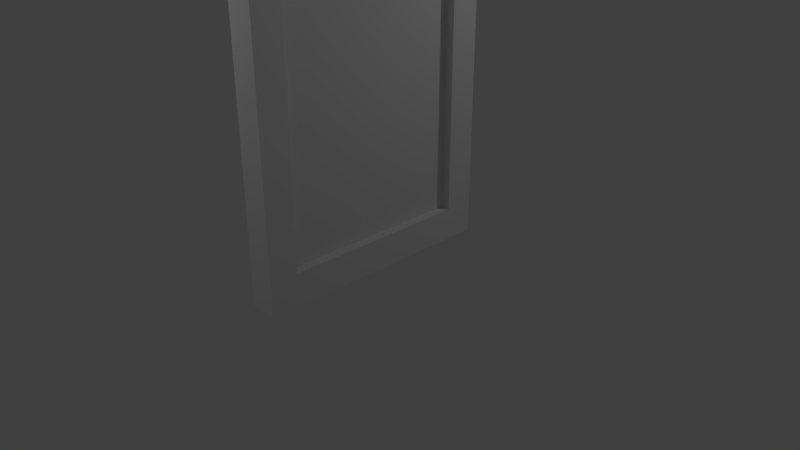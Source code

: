 # Source: DR_Mirror_1.blend  (saved by Blender 2.79.0; exported with 4.5.12 LTS)
import bpy
from mathutils import Matrix  # noqa: F401  (used for matrix-valued properties, if any)

bpy.ops.wm.read_factory_settings(use_empty=True)
scene = bpy.context.scene
scene.name = 'Scene'

# ---- collections
col_collection_1 = bpy.data.collections.new('Collection 1'); scene.collection.children.link(col_collection_1)

# ---- materials (node trees are filled in below, after node groups)
mat_dr_mirror_1_mat = bpy.data.materials.new('DR_Mirror_1_Mat')
mat_dr_mirror_1_mat.alpha_threshold = 0.0
mat_dr_mirror_1_mat.use_transparent_shadow = False
mat_dr_mirror_1_mat.roughness = 0.5
mat_dr_mirror_1_mat.specular_intensity = 0.0

# ---- material node trees

# ---- world
world_world = bpy.data.worlds.new('World'); scene.world = world_world
world_world.color = (0.05088, 0.05088, 0.05088)
world_world.use_sun_shadow = False
world_world.sun_shadow_jitter_overblur = 0.0
world_world.cycles.sampling_method = 'MANUAL'

# ---- cameras
cam_camera = bpy.data.cameras.new('Camera')
cam_camera.clip_end = 100.0
cam_camera.lens = 35.0
cam_camera.sensor_width = 32.0
cam_camera.sensor_height = 18.0
cam_camera.ortho_scale = 7.314
cam_camera.dof.focus_distance = 0.0
cam_camera.dof.aperture_fstop = 128.0

# ---- lights
light_lamp_001 = bpy.data.lights.new('Lamp.001', 'POINT')
light_lamp_001.transmission_factor = 0.0
light_lamp_001.cutoff_distance = 30.0
light_lamp_001.energy = 100.0
light_lamp_001.shadow_buffer_clip_start = 1.001
light_lamp_001.shadow_soft_size = 0.1
light_lamp_001.shadow_maximum_resolution = 0.006
light_lamp_001.use_absolute_resolution = True
light_lamp = bpy.data.lights.new('Lamp', 'POINT')
light_lamp.transmission_factor = 0.0
light_lamp.cutoff_distance = 30.0
light_lamp.energy = 100.0
light_lamp.shadow_buffer_clip_start = 1.001
light_lamp.shadow_soft_size = 0.1
light_lamp.shadow_maximum_resolution = 0.006
light_lamp.use_absolute_resolution = True

# ---- meshes
me_cube_007 = bpy.data.meshes.new('Cube.007')
me_cube_007.from_pydata([(-1.0, -1.0, -1.0), (-1.0, -1.0, 1.0), (-1.0, 1.0, -1.0), (-1.0, 1.0, 1.0), (1.0, -1.0, -1.0), (1.0, -1.0, 1.0), (1.0, 1.0, -1.0), (1.0, 1.0, 1.0), (0.9521, 0.7654, 0.8063), (0.9521, 0.7654, -0.8063), (0.9521, -0.7654, -0.8063), (0.9521, -0.7654, 0.8063), (0.2514, 0.7654, 0.8063), (0.2514, 0.7654, -0.8063), (0.2514, -0.7654, -0.8063), (0.2514, -0.7654, 0.8063)], [], [(0, 1, 3, 2), (2, 3, 7, 6), (4, 6, 9, 10), (4, 5, 1, 0), (2, 6, 4, 0), (7, 3, 1, 5), (8, 11, 15, 12), (7, 5, 11, 8), (6, 7, 8, 9), (5, 4, 10, 11), (13, 12, 15, 14), (9, 8, 12, 13), (11, 10, 14, 15), (10, 9, 13, 14)])
_uv = me_cube_007.uv_layers.new(name='UVMap')
_uv.uv.foreach_set('vector', [0.6667, 0.6667, 0.3333, 0.6667, 0.3333, 0.3333, 0.6667, 0.3333, 0.3333, 0.6667, 3.974e-08, 0.6667, 0.0, 0.3333, 0.3333, 0.3333, 0.3333, 0.0, 0.3333, 0.3333, 0.3011, 0.2942, 0.3011, 0.03909, 0.3333, 0.3333, 0.3333, 3.974e-08, 0.6667, 0.0, 0.6667, 0.3333, 1.0, 0.3333, 0.6667, 0.3333, 0.6667, 2.98e-08, 1.0, 0.0, 0.3333, 0.6667, 0.3333, 1.0, 4.967e-08, 1.0, 0.0, 0.6667, 0.4501, 0.6667, 0.4501, 0.9218, 0.3333, 0.9218, 0.3333, 0.6667, 1.291e-07, 0.3333, 0.0, 8.941e-08, 0.03228, 0.03909, 0.03228, 0.2942, 0.3333, 0.3333, 1.291e-07, 0.3333, 0.03228, 0.2942, 0.3011, 0.2942, 0.0, 8.941e-08, 0.3333, 0.0, 0.3011, 0.03909, 0.03228, 0.03909, 0.6667, 0.6021, 0.6667, 0.3333, 0.9218, 0.3333, 0.9218, 0.6021, 0.7834, 0.8709, 0.7834, 0.6021, 0.9002, 0.6021, 0.9002, 0.8709, 0.6667, 0.8709, 0.6667, 0.6021, 0.7834, 0.6021, 0.7834, 0.8709, 0.5669, 0.6667, 0.5669, 0.9218, 0.4501, 0.9218, 0.4501, 0.6667])
_uv = me_cube_007.uv_layers.new(name='DR_Mirror_1_BakedUVs')
_uv.uv.foreach_set('vector', [0.6667, 0.6667, 0.3333, 0.6667, 0.3333, 0.3333, 0.6667, 0.3333, 0.3333, 0.6667, 3.974e-08, 0.6667, 0.0, 0.3333, 0.3333, 0.3333, 0.3333, 0.0, 0.3333, 0.3333, 0.3011, 0.2942, 0.3011, 0.03909, 0.3333, 0.3333, 0.3333, 3.974e-08, 0.6667, 0.0, 0.6667, 0.3333, 1.0, 0.3333, 0.6667, 0.3333, 0.6667, 2.98e-08, 1.0, 0.0, 0.3333, 0.6667, 0.3333, 1.0, 4.967e-08, 1.0, 0.0, 0.6667, 0.4501, 0.6667, 0.4501, 0.9218, 0.3333, 0.9218, 0.3333, 0.6667, 1.291e-07, 0.3333, 0.0, 8.941e-08, 0.03228, 0.03909, 0.03228, 0.2942, 0.3333, 0.3333, 1.291e-07, 0.3333, 0.03228, 0.2942, 0.3011, 0.2942, 0.0, 8.941e-08, 0.3333, 0.0, 0.3011, 0.03909, 0.03228, 0.03909, 0.6667, 0.6021, 0.6667, 0.3333, 0.9218, 0.3333, 0.9218, 0.6021, 0.7834, 0.8709, 0.7834, 0.6021, 0.9002, 0.6021, 0.9002, 0.8709, 0.6667, 0.8709, 0.6667, 0.6021, 0.7834, 0.6021, 0.7834, 0.8709, 0.5669, 0.6667, 0.5669, 0.9218, 0.4501, 0.9218, 0.4501, 0.6667])
_uv.active_render = True
me_cube_007.materials.append(mat_dr_mirror_1_mat)
me_cube_007.use_remesh_preserve_volume = False
me_cube_007.use_remesh_preserve_attributes = False
me_cube_007.use_mirror_vertex_groups = False
me_cube_007.update()

# ---- objects
ob_lamp_001 = bpy.data.objects.new('Lamp.001', light_lamp_001)
ob_lamp = bpy.data.objects.new('Lamp', light_lamp)
ob_camera = bpy.data.objects.new('Camera', cam_camera)
ob_dr_mirror_1 = bpy.data.objects.new('DR_Mirror_1', me_cube_007)

# ---- transforms, parenting, visibility, modifiers, constraints
ob_lamp_001.location = (-2.659, -4.037, 5.904)
ob_lamp_001.rotation_euler = (0.6503, 0.05522, 1.866)
ob_lamp_001.lock_rotations_4d = False
ob_lamp_001.empty_display_type = 'ARROWS'
ob_lamp_001.color = (0.0, 0.0, 0.0, 0.0)
ob_lamp_001.lineart.crease_threshold = 0.0
ob_lamp.location = (3.525, 3.679, 5.904)
ob_lamp.rotation_euler = (0.6503, 0.05522, 1.866)
ob_lamp.lock_rotations_4d = False
ob_lamp.empty_display_type = 'ARROWS'
ob_lamp.color = (0.0, 0.0, 0.0, 0.0)
ob_lamp.lineart.crease_threshold = 0.0
ob_camera.location = (7.481, -6.508, 5.344)
ob_camera.rotation_euler = (1.109, 0.0, 0.8149)
ob_camera.lock_rotations_4d = False
ob_camera.empty_display_type = 'ARROWS'
ob_camera.color = (0.0, 0.0, 0.0, 0.0)
ob_camera.display_type = 'WIRE'
ob_camera.lineart.crease_threshold = 0.0
ob_dr_mirror_1.location = (0.003093, 0.0, 2.074)
ob_dr_mirror_1.scale = (0.1863, 1.665, 2.229)
ob_dr_mirror_1.lineart.crease_threshold = 0.0

# ---- collection membership
col_collection_1.objects.link(ob_lamp_001)
col_collection_1.objects.link(ob_lamp)
col_collection_1.objects.link(ob_camera)
col_collection_1.objects.link(ob_dr_mirror_1)

# ---- scene / render settings (as saved in the file)
scene.camera = ob_camera
scene.frame_start = 1; scene.frame_end = 250; scene.frame_set(1)
scene.render.engine = 'BLENDER_EEVEE_NEXT'
scene.render.resolution_percentage = 50
scene.render.dither_intensity = 0.0
scene.cycles.use_denoising = False
scene.cycles.samples = 128
scene.cycles.sampling_pattern = 'TABULATED_SOBOL'
scene.cycles.use_adaptive_sampling = False
scene.cycles.use_light_tree = False
scene.cycles.blur_glossy = 0.0
scene.cycles.sample_clamp_indirect = 0.0
scene.view_settings.view_transform = 'Standard'
bpy.context.view_layer.update()
